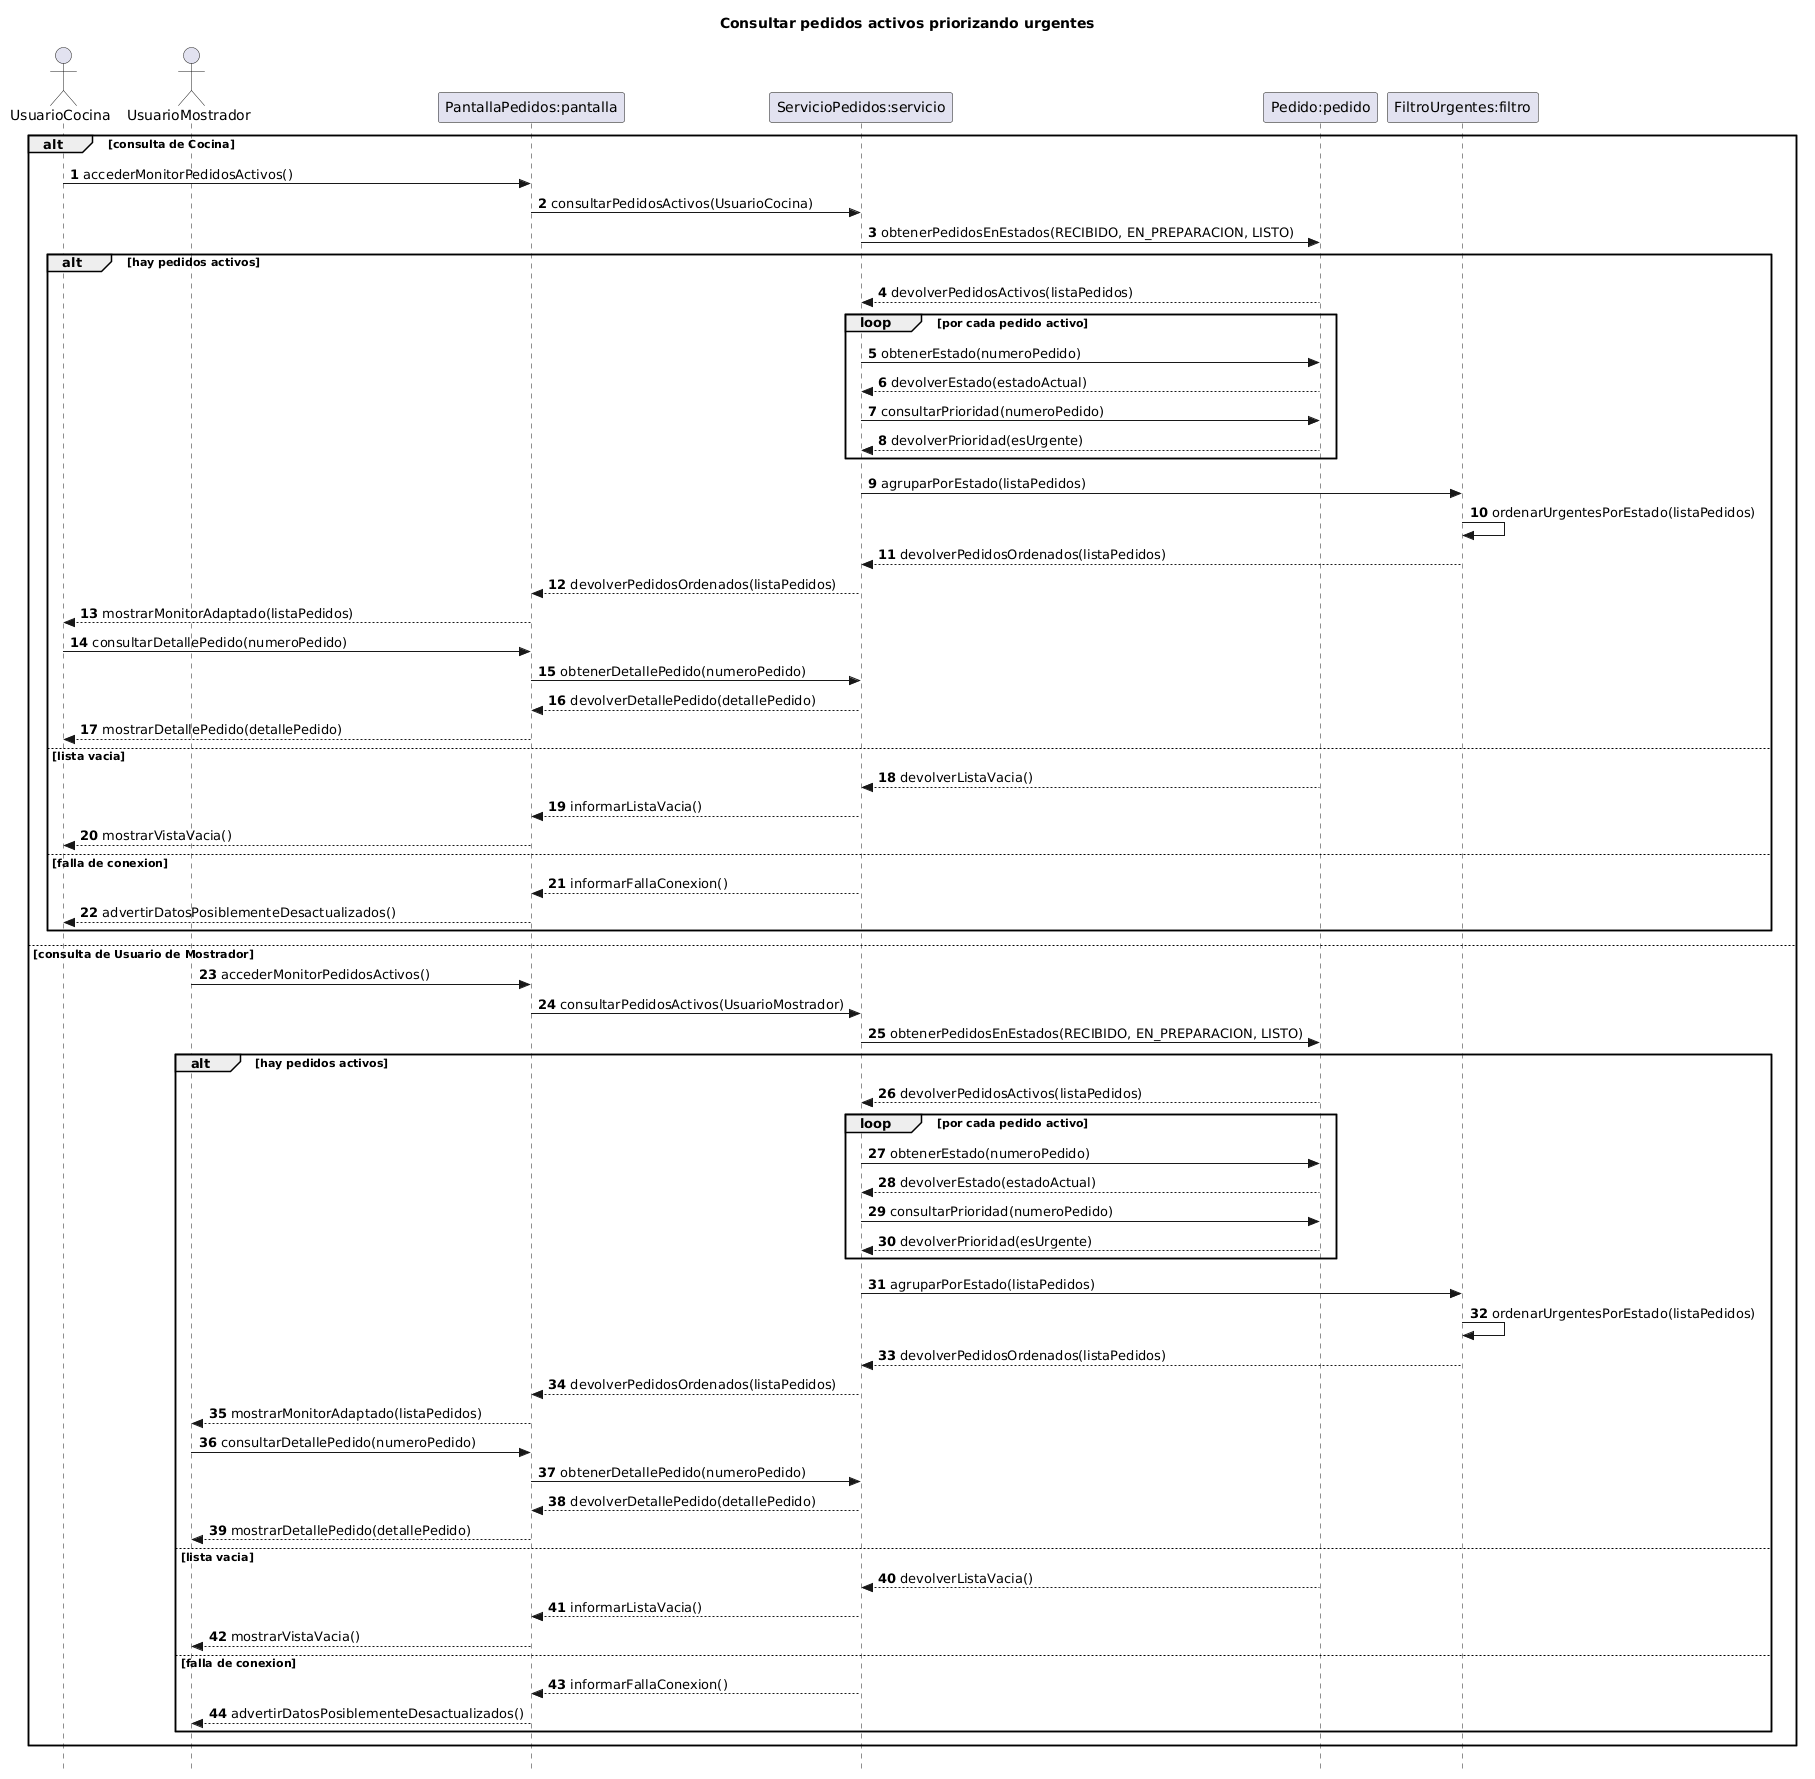

The diagram above was rendered by PlantUML. Its source (embedded in the PNG):
@startuml
title Consultar pedidos activos priorizando urgentes
autonumber
skinparam style strictuml
hide footbox

actor UsuarioCocina
actor UsuarioMostrador
participant "PantallaPedidos:pantalla" as pantalla
participant "ServicioPedidos:servicio" as servicio
participant "Pedido:pedido" as pedido
participant "FiltroUrgentes:filtro" as filtro

alt consulta de Cocina
    UsuarioCocina -> pantalla : accederMonitorPedidosActivos()
    pantalla -> servicio : consultarPedidosActivos(UsuarioCocina)
    servicio -> pedido : obtenerPedidosEnEstados(RECIBIDO, EN_PREPARACION, LISTO)
    alt hay pedidos activos
        pedido --> servicio : devolverPedidosActivos(listaPedidos)
        loop por cada pedido activo
            servicio -> pedido : obtenerEstado(numeroPedido)
            pedido --> servicio : devolverEstado(estadoActual)
            servicio -> pedido : consultarPrioridad(numeroPedido)
            pedido --> servicio : devolverPrioridad(esUrgente)
        end
        servicio -> filtro : agruparPorEstado(listaPedidos)
        filtro -> filtro : ordenarUrgentesPorEstado(listaPedidos)
        filtro --> servicio : devolverPedidosOrdenados(listaPedidos)
        servicio --> pantalla : devolverPedidosOrdenados(listaPedidos)
        pantalla --> UsuarioCocina : mostrarMonitorAdaptado(listaPedidos)
        UsuarioCocina -> pantalla : consultarDetallePedido(numeroPedido)
        pantalla -> servicio : obtenerDetallePedido(numeroPedido)
        servicio --> pantalla : devolverDetallePedido(detallePedido)
        pantalla --> UsuarioCocina : mostrarDetallePedido(detallePedido)
    else lista vacia
        pedido --> servicio : devolverListaVacia()
        servicio --> pantalla : informarListaVacia()
        pantalla --> UsuarioCocina : mostrarVistaVacia()
    else falla de conexion
        servicio --> pantalla : informarFallaConexion()
        pantalla --> UsuarioCocina : advertirDatosPosiblementeDesactualizados()
    end
else consulta de Usuario de Mostrador
    UsuarioMostrador -> pantalla : accederMonitorPedidosActivos()
    pantalla -> servicio : consultarPedidosActivos(UsuarioMostrador)
    servicio -> pedido : obtenerPedidosEnEstados(RECIBIDO, EN_PREPARACION, LISTO)
    alt hay pedidos activos
        pedido --> servicio : devolverPedidosActivos(listaPedidos)
        loop por cada pedido activo
            servicio -> pedido : obtenerEstado(numeroPedido)
            pedido --> servicio : devolverEstado(estadoActual)
            servicio -> pedido : consultarPrioridad(numeroPedido)
            pedido --> servicio : devolverPrioridad(esUrgente)
        end
        servicio -> filtro : agruparPorEstado(listaPedidos)
        filtro -> filtro : ordenarUrgentesPorEstado(listaPedidos)
        filtro --> servicio : devolverPedidosOrdenados(listaPedidos)
        servicio --> pantalla : devolverPedidosOrdenados(listaPedidos)
        pantalla --> UsuarioMostrador : mostrarMonitorAdaptado(listaPedidos)
        UsuarioMostrador -> pantalla : consultarDetallePedido(numeroPedido)
        pantalla -> servicio : obtenerDetallePedido(numeroPedido)
        servicio --> pantalla : devolverDetallePedido(detallePedido)
        pantalla --> UsuarioMostrador : mostrarDetallePedido(detallePedido)
    else lista vacia
        pedido --> servicio : devolverListaVacia()
        servicio --> pantalla : informarListaVacia()
        pantalla --> UsuarioMostrador : mostrarVistaVacia()
    else falla de conexion
        servicio --> pantalla : informarFallaConexion()
        pantalla --> UsuarioMostrador : advertirDatosPosiblementeDesactualizados()
    end
end
@enduml